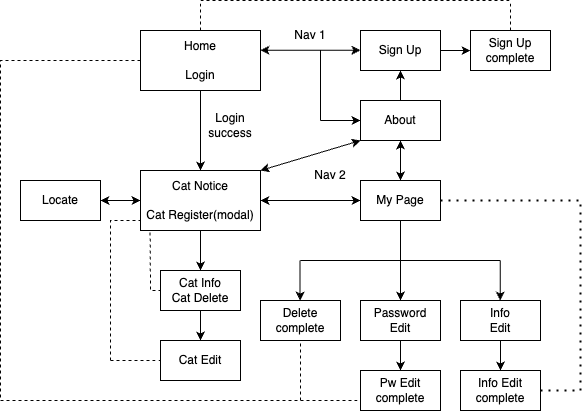

The diagram above was exported from draw.io. Its source (the exported page's mxGraphModel, read from the mxfile embedded in the PNG):
<mxGraphModel dx="2102" dy="1207" grid="1" gridSize="10" guides="1" tooltips="1" connect="1" arrows="1" fold="1" page="1" pageScale="1" pageWidth="827" pageHeight="1169" math="0" shadow="0">
  <root>
    <mxCell id="WIyWlLk6GJQsqaUBKTNV-0" />
    <mxCell id="WIyWlLk6GJQsqaUBKTNV-1" parent="WIyWlLk6GJQsqaUBKTNV-0" />
    <mxCell id="bRxBI9fyEom4uvWc99cR-26" value="" style="edgeStyle=orthogonalEdgeStyle;rounded=0;orthogonalLoop=1;jettySize=auto;html=1;" edge="1" parent="WIyWlLk6GJQsqaUBKTNV-1" source="bRxBI9fyEom4uvWc99cR-0">
      <mxGeometry relative="1" as="geometry">
        <mxPoint x="420" y="240" as="targetPoint" />
      </mxGeometry>
    </mxCell>
    <mxCell id="bRxBI9fyEom4uvWc99cR-43" value="" style="edgeStyle=orthogonalEdgeStyle;rounded=0;orthogonalLoop=1;jettySize=auto;html=1;" edge="1" parent="WIyWlLk6GJQsqaUBKTNV-1" source="bRxBI9fyEom4uvWc99cR-0" target="bRxBI9fyEom4uvWc99cR-41">
      <mxGeometry relative="1" as="geometry" />
    </mxCell>
    <mxCell id="bRxBI9fyEom4uvWc99cR-0" value="Home&lt;br&gt;&lt;br&gt;Login" style="rounded=0;whiteSpace=wrap;html=1;" vertex="1" parent="WIyWlLk6GJQsqaUBKTNV-1">
      <mxGeometry x="360" y="90" width="120" height="60" as="geometry" />
    </mxCell>
    <mxCell id="bRxBI9fyEom4uvWc99cR-17" value="" style="edgeStyle=orthogonalEdgeStyle;rounded=0;orthogonalLoop=1;jettySize=auto;html=1;" edge="1" parent="WIyWlLk6GJQsqaUBKTNV-1" source="bRxBI9fyEom4uvWc99cR-4" target="bRxBI9fyEom4uvWc99cR-15">
      <mxGeometry relative="1" as="geometry" />
    </mxCell>
    <mxCell id="bRxBI9fyEom4uvWc99cR-4" value="About" style="rounded=0;whiteSpace=wrap;html=1;" vertex="1" parent="WIyWlLk6GJQsqaUBKTNV-1">
      <mxGeometry x="580" y="160" width="80" height="40" as="geometry" />
    </mxCell>
    <mxCell id="bRxBI9fyEom4uvWc99cR-12" value="Login&lt;br&gt;success" style="text;html=1;strokeColor=none;fillColor=none;align=center;verticalAlign=middle;whiteSpace=wrap;rounded=0;" vertex="1" parent="WIyWlLk6GJQsqaUBKTNV-1">
      <mxGeometry x="420" y="170" width="60" height="30" as="geometry" />
    </mxCell>
    <mxCell id="bRxBI9fyEom4uvWc99cR-21" value="" style="edgeStyle=orthogonalEdgeStyle;rounded=0;orthogonalLoop=1;jettySize=auto;html=1;" edge="1" parent="WIyWlLk6GJQsqaUBKTNV-1" source="bRxBI9fyEom4uvWc99cR-15" target="bRxBI9fyEom4uvWc99cR-16">
      <mxGeometry relative="1" as="geometry" />
    </mxCell>
    <mxCell id="bRxBI9fyEom4uvWc99cR-15" value="Sign Up" style="rounded=0;whiteSpace=wrap;html=1;" vertex="1" parent="WIyWlLk6GJQsqaUBKTNV-1">
      <mxGeometry x="580" y="90" width="80" height="40" as="geometry" />
    </mxCell>
    <mxCell id="bRxBI9fyEom4uvWc99cR-16" value="Sign Up&lt;br&gt;complete" style="rounded=0;whiteSpace=wrap;html=1;" vertex="1" parent="WIyWlLk6GJQsqaUBKTNV-1">
      <mxGeometry x="690" y="90" width="80" height="40" as="geometry" />
    </mxCell>
    <mxCell id="bRxBI9fyEom4uvWc99cR-27" value="Locate" style="rounded=0;whiteSpace=wrap;html=1;" vertex="1" parent="WIyWlLk6GJQsqaUBKTNV-1">
      <mxGeometry x="240" y="240" width="80" height="40" as="geometry" />
    </mxCell>
    <mxCell id="bRxBI9fyEom4uvWc99cR-30" value="" style="endArrow=classic;startArrow=classic;html=1;rounded=0;" edge="1" parent="WIyWlLk6GJQsqaUBKTNV-1">
      <mxGeometry width="50" height="50" relative="1" as="geometry">
        <mxPoint x="480" y="109.71000000000001" as="sourcePoint" />
        <mxPoint x="580" y="109.71000000000001" as="targetPoint" />
      </mxGeometry>
    </mxCell>
    <mxCell id="bRxBI9fyEom4uvWc99cR-31" value="" style="endArrow=classic;html=1;rounded=0;entryX=0;entryY=0.5;entryDx=0;entryDy=0;" edge="1" parent="WIyWlLk6GJQsqaUBKTNV-1" target="bRxBI9fyEom4uvWc99cR-4">
      <mxGeometry width="50" height="50" relative="1" as="geometry">
        <mxPoint x="540" y="180" as="sourcePoint" />
        <mxPoint x="630" y="270" as="targetPoint" />
      </mxGeometry>
    </mxCell>
    <mxCell id="bRxBI9fyEom4uvWc99cR-32" value="" style="endArrow=none;html=1;rounded=0;" edge="1" parent="WIyWlLk6GJQsqaUBKTNV-1">
      <mxGeometry width="50" height="50" relative="1" as="geometry">
        <mxPoint x="540" y="180" as="sourcePoint" />
        <mxPoint x="540" y="110" as="targetPoint" />
      </mxGeometry>
    </mxCell>
    <mxCell id="bRxBI9fyEom4uvWc99cR-64" value="" style="edgeStyle=orthogonalEdgeStyle;rounded=0;orthogonalLoop=1;jettySize=auto;html=1;" edge="1" parent="WIyWlLk6GJQsqaUBKTNV-1" source="bRxBI9fyEom4uvWc99cR-33" target="bRxBI9fyEom4uvWc99cR-60">
      <mxGeometry relative="1" as="geometry" />
    </mxCell>
    <mxCell id="bRxBI9fyEom4uvWc99cR-33" value="My Page" style="rounded=0;whiteSpace=wrap;html=1;" vertex="1" parent="WIyWlLk6GJQsqaUBKTNV-1">
      <mxGeometry x="580" y="240" width="80" height="40" as="geometry" />
    </mxCell>
    <mxCell id="bRxBI9fyEom4uvWc99cR-34" value="" style="endArrow=classic;startArrow=classic;html=1;rounded=0;exitX=1;exitY=0.5;exitDx=0;exitDy=0;entryX=0;entryY=0.5;entryDx=0;entryDy=0;" edge="1" parent="WIyWlLk6GJQsqaUBKTNV-1" source="bRxBI9fyEom4uvWc99cR-41" target="bRxBI9fyEom4uvWc99cR-33">
      <mxGeometry width="50" height="50" relative="1" as="geometry">
        <mxPoint x="460.0000000000002" y="260" as="sourcePoint" />
        <mxPoint x="540" y="240" as="targetPoint" />
      </mxGeometry>
    </mxCell>
    <mxCell id="bRxBI9fyEom4uvWc99cR-35" value="" style="endArrow=classic;startArrow=classic;html=1;rounded=0;entryX=0.5;entryY=1;entryDx=0;entryDy=0;" edge="1" parent="WIyWlLk6GJQsqaUBKTNV-1" source="bRxBI9fyEom4uvWc99cR-33" target="bRxBI9fyEom4uvWc99cR-4">
      <mxGeometry width="50" height="50" relative="1" as="geometry">
        <mxPoint x="590" y="250" as="sourcePoint" />
        <mxPoint x="640" y="200" as="targetPoint" />
      </mxGeometry>
    </mxCell>
    <mxCell id="bRxBI9fyEom4uvWc99cR-37" value="" style="endArrow=classic;startArrow=classic;html=1;rounded=0;entryX=0;entryY=1;entryDx=0;entryDy=0;exitX=1;exitY=0;exitDx=0;exitDy=0;" edge="1" parent="WIyWlLk6GJQsqaUBKTNV-1" source="bRxBI9fyEom4uvWc99cR-41" target="bRxBI9fyEom4uvWc99cR-4">
      <mxGeometry width="50" height="50" relative="1" as="geometry">
        <mxPoint x="460.0000000000002" y="240" as="sourcePoint" />
        <mxPoint x="540" y="190" as="targetPoint" />
      </mxGeometry>
    </mxCell>
    <mxCell id="bRxBI9fyEom4uvWc99cR-49" value="" style="edgeStyle=orthogonalEdgeStyle;rounded=0;orthogonalLoop=1;jettySize=auto;html=1;" edge="1" parent="WIyWlLk6GJQsqaUBKTNV-1" source="bRxBI9fyEom4uvWc99cR-38" target="bRxBI9fyEom4uvWc99cR-47">
      <mxGeometry relative="1" as="geometry" />
    </mxCell>
    <mxCell id="bRxBI9fyEom4uvWc99cR-38" value="Cat Info&lt;br&gt;Cat Delete" style="rounded=0;whiteSpace=wrap;html=1;" vertex="1" parent="WIyWlLk6GJQsqaUBKTNV-1">
      <mxGeometry x="380" y="330" width="80" height="40" as="geometry" />
    </mxCell>
    <mxCell id="bRxBI9fyEom4uvWc99cR-50" value="" style="edgeStyle=orthogonalEdgeStyle;rounded=0;orthogonalLoop=1;jettySize=auto;html=1;entryX=0.5;entryY=0;entryDx=0;entryDy=0;" edge="1" parent="WIyWlLk6GJQsqaUBKTNV-1" source="bRxBI9fyEom4uvWc99cR-41" target="bRxBI9fyEom4uvWc99cR-38">
      <mxGeometry relative="1" as="geometry" />
    </mxCell>
    <mxCell id="bRxBI9fyEom4uvWc99cR-41" value="Cat Notice&lt;br&gt;&lt;br&gt;Cat Register(modal)" style="rounded=0;whiteSpace=wrap;html=1;" vertex="1" parent="WIyWlLk6GJQsqaUBKTNV-1">
      <mxGeometry x="360" y="230" width="120" height="60" as="geometry" />
    </mxCell>
    <mxCell id="bRxBI9fyEom4uvWc99cR-46" value="" style="endArrow=classic;startArrow=classic;html=1;rounded=0;exitX=1;exitY=0.5;exitDx=0;exitDy=0;" edge="1" parent="WIyWlLk6GJQsqaUBKTNV-1" source="bRxBI9fyEom4uvWc99cR-27">
      <mxGeometry width="50" height="50" relative="1" as="geometry">
        <mxPoint x="310" y="310" as="sourcePoint" />
        <mxPoint x="360" y="260" as="targetPoint" />
      </mxGeometry>
    </mxCell>
    <mxCell id="bRxBI9fyEom4uvWc99cR-47" value="Cat Edit" style="rounded=0;whiteSpace=wrap;html=1;" vertex="1" parent="WIyWlLk6GJQsqaUBKTNV-1">
      <mxGeometry x="380" y="400" width="80" height="40" as="geometry" />
    </mxCell>
    <mxCell id="bRxBI9fyEom4uvWc99cR-51" value="" style="endArrow=none;dashed=1;html=1;rounded=0;entryX=0;entryY=0.5;entryDx=0;entryDy=0;" edge="1" parent="WIyWlLk6GJQsqaUBKTNV-1" target="bRxBI9fyEom4uvWc99cR-47">
      <mxGeometry width="50" height="50" relative="1" as="geometry">
        <mxPoint x="330" y="420" as="sourcePoint" />
        <mxPoint x="350" y="390" as="targetPoint" />
      </mxGeometry>
    </mxCell>
    <mxCell id="bRxBI9fyEom4uvWc99cR-52" value="" style="endArrow=none;dashed=1;html=1;rounded=0;" edge="1" parent="WIyWlLk6GJQsqaUBKTNV-1">
      <mxGeometry width="50" height="50" relative="1" as="geometry">
        <mxPoint x="330" y="420" as="sourcePoint" />
        <mxPoint x="360" y="280" as="targetPoint" />
        <Array as="points">
          <mxPoint x="330" y="280" />
        </Array>
      </mxGeometry>
    </mxCell>
    <mxCell id="bRxBI9fyEom4uvWc99cR-53" value="" style="endArrow=none;dashed=1;html=1;rounded=0;" edge="1" parent="WIyWlLk6GJQsqaUBKTNV-1">
      <mxGeometry width="50" height="50" relative="1" as="geometry">
        <mxPoint x="730" y="90" as="sourcePoint" />
        <mxPoint x="730" y="60" as="targetPoint" />
      </mxGeometry>
    </mxCell>
    <mxCell id="bRxBI9fyEom4uvWc99cR-54" value="" style="endArrow=none;dashed=1;html=1;rounded=0;exitX=0.5;exitY=0;exitDx=0;exitDy=0;" edge="1" parent="WIyWlLk6GJQsqaUBKTNV-1" source="bRxBI9fyEom4uvWc99cR-0">
      <mxGeometry width="50" height="50" relative="1" as="geometry">
        <mxPoint x="400" y="90" as="sourcePoint" />
        <mxPoint x="420" y="60" as="targetPoint" />
      </mxGeometry>
    </mxCell>
    <mxCell id="bRxBI9fyEom4uvWc99cR-55" value="" style="endArrow=none;dashed=1;html=1;rounded=0;" edge="1" parent="WIyWlLk6GJQsqaUBKTNV-1">
      <mxGeometry width="50" height="50" relative="1" as="geometry">
        <mxPoint x="420" y="60" as="sourcePoint" />
        <mxPoint x="730" y="60" as="targetPoint" />
      </mxGeometry>
    </mxCell>
    <mxCell id="bRxBI9fyEom4uvWc99cR-56" value="" style="endArrow=none;dashed=1;html=1;rounded=0;entryX=0;entryY=0.5;entryDx=0;entryDy=0;exitX=0.08;exitY=1.033;exitDx=0;exitDy=0;exitPerimeter=0;" edge="1" parent="WIyWlLk6GJQsqaUBKTNV-1" source="bRxBI9fyEom4uvWc99cR-41" target="bRxBI9fyEom4uvWc99cR-38">
      <mxGeometry width="50" height="50" relative="1" as="geometry">
        <mxPoint x="330" y="380" as="sourcePoint" />
        <mxPoint x="380" y="330" as="targetPoint" />
        <Array as="points">
          <mxPoint x="370" y="350" />
        </Array>
      </mxGeometry>
    </mxCell>
    <mxCell id="bRxBI9fyEom4uvWc99cR-58" value="" style="endArrow=none;html=1;rounded=0;" edge="1" parent="WIyWlLk6GJQsqaUBKTNV-1">
      <mxGeometry width="50" height="50" relative="1" as="geometry">
        <mxPoint x="520" y="320" as="sourcePoint" />
        <mxPoint x="720" y="320" as="targetPoint" />
        <Array as="points" />
      </mxGeometry>
    </mxCell>
    <mxCell id="bRxBI9fyEom4uvWc99cR-59" value="Delete&lt;br&gt;complete" style="rounded=0;whiteSpace=wrap;html=1;" vertex="1" parent="WIyWlLk6GJQsqaUBKTNV-1">
      <mxGeometry x="480" y="360" width="80" height="40" as="geometry" />
    </mxCell>
    <mxCell id="bRxBI9fyEom4uvWc99cR-70" value="" style="edgeStyle=orthogonalEdgeStyle;rounded=0;orthogonalLoop=1;jettySize=auto;html=1;" edge="1" parent="WIyWlLk6GJQsqaUBKTNV-1" source="bRxBI9fyEom4uvWc99cR-60" target="bRxBI9fyEom4uvWc99cR-66">
      <mxGeometry relative="1" as="geometry" />
    </mxCell>
    <mxCell id="bRxBI9fyEom4uvWc99cR-60" value="Password&lt;br&gt;Edit" style="rounded=0;whiteSpace=wrap;html=1;" vertex="1" parent="WIyWlLk6GJQsqaUBKTNV-1">
      <mxGeometry x="580" y="360" width="80" height="40" as="geometry" />
    </mxCell>
    <mxCell id="bRxBI9fyEom4uvWc99cR-69" value="" style="edgeStyle=orthogonalEdgeStyle;rounded=0;orthogonalLoop=1;jettySize=auto;html=1;" edge="1" parent="WIyWlLk6GJQsqaUBKTNV-1" source="bRxBI9fyEom4uvWc99cR-61" target="bRxBI9fyEom4uvWc99cR-67">
      <mxGeometry relative="1" as="geometry" />
    </mxCell>
    <mxCell id="bRxBI9fyEom4uvWc99cR-61" value="Info&lt;br&gt;Edit" style="rounded=0;whiteSpace=wrap;html=1;" vertex="1" parent="WIyWlLk6GJQsqaUBKTNV-1">
      <mxGeometry x="680" y="360" width="80" height="40" as="geometry" />
    </mxCell>
    <mxCell id="bRxBI9fyEom4uvWc99cR-62" value="" style="edgeStyle=orthogonalEdgeStyle;rounded=0;orthogonalLoop=1;jettySize=auto;html=1;entryX=0.5;entryY=0;entryDx=0;entryDy=0;" edge="1" parent="WIyWlLk6GJQsqaUBKTNV-1">
      <mxGeometry relative="1" as="geometry">
        <mxPoint x="519.62" y="320" as="sourcePoint" />
        <mxPoint x="519.62" y="360" as="targetPoint" />
      </mxGeometry>
    </mxCell>
    <mxCell id="bRxBI9fyEom4uvWc99cR-65" value="" style="edgeStyle=orthogonalEdgeStyle;rounded=0;orthogonalLoop=1;jettySize=auto;html=1;entryX=0.5;entryY=0;entryDx=0;entryDy=0;" edge="1" parent="WIyWlLk6GJQsqaUBKTNV-1">
      <mxGeometry relative="1" as="geometry">
        <mxPoint x="719.74" y="320" as="sourcePoint" />
        <mxPoint x="719.74" y="360" as="targetPoint" />
      </mxGeometry>
    </mxCell>
    <mxCell id="bRxBI9fyEom4uvWc99cR-66" value="Pw Edit&lt;br&gt;complete" style="rounded=0;whiteSpace=wrap;html=1;" vertex="1" parent="WIyWlLk6GJQsqaUBKTNV-1">
      <mxGeometry x="580" y="430" width="80" height="40" as="geometry" />
    </mxCell>
    <mxCell id="bRxBI9fyEom4uvWc99cR-67" value="Info Edit&lt;br&gt;complete" style="rounded=0;whiteSpace=wrap;html=1;" vertex="1" parent="WIyWlLk6GJQsqaUBKTNV-1">
      <mxGeometry x="680" y="430" width="80" height="40" as="geometry" />
    </mxCell>
    <mxCell id="bRxBI9fyEom4uvWc99cR-71" value="" style="endArrow=none;dashed=1;html=1;dashPattern=1 3;strokeWidth=2;rounded=0;exitX=1;exitY=0.5;exitDx=0;exitDy=0;entryX=1;entryY=0.5;entryDx=0;entryDy=0;" edge="1" parent="WIyWlLk6GJQsqaUBKTNV-1" source="bRxBI9fyEom4uvWc99cR-33" target="bRxBI9fyEom4uvWc99cR-67">
      <mxGeometry width="50" height="50" relative="1" as="geometry">
        <mxPoint x="660" y="290" as="sourcePoint" />
        <mxPoint x="710" y="240" as="targetPoint" />
        <Array as="points">
          <mxPoint x="800" y="260" />
          <mxPoint x="800" y="450" />
        </Array>
      </mxGeometry>
    </mxCell>
    <mxCell id="bRxBI9fyEom4uvWc99cR-72" value="" style="endArrow=none;dashed=1;html=1;rounded=0;entryX=0.5;entryY=1;entryDx=0;entryDy=0;exitX=0;exitY=0.5;exitDx=0;exitDy=0;" edge="1" parent="WIyWlLk6GJQsqaUBKTNV-1" source="bRxBI9fyEom4uvWc99cR-0" target="bRxBI9fyEom4uvWc99cR-59">
      <mxGeometry width="50" height="50" relative="1" as="geometry">
        <mxPoint x="490" y="450" as="sourcePoint" />
        <mxPoint x="540" y="400" as="targetPoint" />
        <Array as="points">
          <mxPoint x="220" y="120" />
          <mxPoint x="220" y="460" />
          <mxPoint x="520" y="460" />
        </Array>
      </mxGeometry>
    </mxCell>
    <mxCell id="bRxBI9fyEom4uvWc99cR-73" value="" style="endArrow=none;dashed=1;html=1;rounded=0;entryX=0;entryY=0.75;entryDx=0;entryDy=0;" edge="1" parent="WIyWlLk6GJQsqaUBKTNV-1" target="bRxBI9fyEom4uvWc99cR-66">
      <mxGeometry width="50" height="50" relative="1" as="geometry">
        <mxPoint x="520" y="460" as="sourcePoint" />
        <mxPoint x="580" y="510" as="targetPoint" />
      </mxGeometry>
    </mxCell>
    <mxCell id="bRxBI9fyEom4uvWc99cR-74" value="Nav 1" style="text;html=1;strokeColor=none;fillColor=none;align=center;verticalAlign=middle;whiteSpace=wrap;rounded=0;" vertex="1" parent="WIyWlLk6GJQsqaUBKTNV-1">
      <mxGeometry x="500" y="80" width="60" height="30" as="geometry" />
    </mxCell>
    <mxCell id="bRxBI9fyEom4uvWc99cR-75" value="Nav 2" style="text;html=1;strokeColor=none;fillColor=none;align=center;verticalAlign=middle;whiteSpace=wrap;rounded=0;" vertex="1" parent="WIyWlLk6GJQsqaUBKTNV-1">
      <mxGeometry x="520" y="220" width="60" height="30" as="geometry" />
    </mxCell>
  </root>
</mxGraphModel>